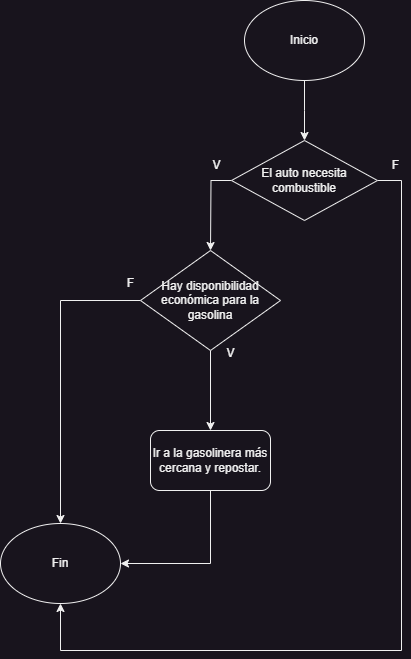

The diagram above was exported from draw.io. Its source (the exported page's mxGraphModel, read from the mxfile embedded in the PNG):
<mxGraphModel dx="880" dy="532" grid="1" gridSize="10" guides="1" tooltips="1" connect="1" arrows="1" fold="1" page="1" pageScale="1" pageWidth="827" pageHeight="1169" math="0" shadow="0">
  <root>
    <mxCell id="0" />
    <mxCell id="1" parent="0" />
    <mxCell id="4AcHEDWVUJTTToUDZqd2-2" style="edgeStyle=orthogonalEdgeStyle;rounded=0;orthogonalLoop=1;jettySize=auto;html=1;" edge="1" parent="1" source="4AcHEDWVUJTTToUDZqd2-1">
      <mxGeometry relative="1" as="geometry">
        <mxPoint x="414" y="170" as="targetPoint" />
      </mxGeometry>
    </mxCell>
    <mxCell id="4AcHEDWVUJTTToUDZqd2-1" value="Inicio" style="ellipse;whiteSpace=wrap;html=1;" vertex="1" parent="1">
      <mxGeometry x="354" y="30" width="120" height="80" as="geometry" />
    </mxCell>
    <mxCell id="4AcHEDWVUJTTToUDZqd2-4" style="edgeStyle=orthogonalEdgeStyle;rounded=0;orthogonalLoop=1;jettySize=auto;html=1;" edge="1" parent="1" source="4AcHEDWVUJTTToUDZqd2-3">
      <mxGeometry relative="1" as="geometry">
        <mxPoint x="320" y="280" as="targetPoint" />
      </mxGeometry>
    </mxCell>
    <mxCell id="4AcHEDWVUJTTToUDZqd2-5" style="edgeStyle=orthogonalEdgeStyle;rounded=0;orthogonalLoop=1;jettySize=auto;html=1;entryX=0.5;entryY=1;entryDx=0;entryDy=0;" edge="1" parent="1" source="4AcHEDWVUJTTToUDZqd2-3" target="4AcHEDWVUJTTToUDZqd2-10">
      <mxGeometry relative="1" as="geometry">
        <mxPoint x="510" y="280" as="targetPoint" />
        <Array as="points">
          <mxPoint x="511" y="210" />
          <mxPoint x="511" y="680" />
          <mxPoint x="170" y="680" />
        </Array>
      </mxGeometry>
    </mxCell>
    <mxCell id="4AcHEDWVUJTTToUDZqd2-3" value="El auto necesita combustible" style="rhombus;whiteSpace=wrap;html=1;" vertex="1" parent="1">
      <mxGeometry x="341" y="170" width="146" height="80" as="geometry" />
    </mxCell>
    <mxCell id="4AcHEDWVUJTTToUDZqd2-6" value="V" style="text;html=1;align=center;verticalAlign=middle;resizable=0;points=[];autosize=1;strokeColor=none;fillColor=none;" vertex="1" parent="1">
      <mxGeometry x="311" y="180" width="30" height="30" as="geometry" />
    </mxCell>
    <mxCell id="4AcHEDWVUJTTToUDZqd2-7" value="F" style="text;html=1;align=center;verticalAlign=middle;resizable=0;points=[];autosize=1;strokeColor=none;fillColor=none;" vertex="1" parent="1">
      <mxGeometry x="490" y="180" width="30" height="30" as="geometry" />
    </mxCell>
    <mxCell id="4AcHEDWVUJTTToUDZqd2-9" style="edgeStyle=orthogonalEdgeStyle;rounded=0;orthogonalLoop=1;jettySize=auto;html=1;entryX=0.5;entryY=0;entryDx=0;entryDy=0;" edge="1" parent="1" source="4AcHEDWVUJTTToUDZqd2-8" target="4AcHEDWVUJTTToUDZqd2-10">
      <mxGeometry relative="1" as="geometry">
        <mxPoint x="120" y="390" as="targetPoint" />
      </mxGeometry>
    </mxCell>
    <mxCell id="4AcHEDWVUJTTToUDZqd2-11" style="edgeStyle=orthogonalEdgeStyle;rounded=0;orthogonalLoop=1;jettySize=auto;html=1;entryX=0.5;entryY=0;entryDx=0;entryDy=0;" edge="1" parent="1" source="4AcHEDWVUJTTToUDZqd2-8" target="4AcHEDWVUJTTToUDZqd2-14">
      <mxGeometry relative="1" as="geometry">
        <mxPoint x="320" y="460" as="targetPoint" />
      </mxGeometry>
    </mxCell>
    <mxCell id="4AcHEDWVUJTTToUDZqd2-8" value="Hay disponibilidad económica para la gasolina" style="rhombus;whiteSpace=wrap;html=1;" vertex="1" parent="1">
      <mxGeometry x="250" y="280" width="140" height="100" as="geometry" />
    </mxCell>
    <mxCell id="4AcHEDWVUJTTToUDZqd2-10" value="Fin" style="ellipse;whiteSpace=wrap;html=1;" vertex="1" parent="1">
      <mxGeometry x="110" y="553" width="120" height="80" as="geometry" />
    </mxCell>
    <mxCell id="4AcHEDWVUJTTToUDZqd2-12" value="F" style="text;html=1;align=center;verticalAlign=middle;resizable=0;points=[];autosize=1;strokeColor=none;fillColor=none;" vertex="1" parent="1">
      <mxGeometry x="225" y="298" width="30" height="30" as="geometry" />
    </mxCell>
    <mxCell id="4AcHEDWVUJTTToUDZqd2-13" value="V" style="text;html=1;align=center;verticalAlign=middle;resizable=0;points=[];autosize=1;strokeColor=none;fillColor=none;" vertex="1" parent="1">
      <mxGeometry x="325" y="368" width="30" height="30" as="geometry" />
    </mxCell>
    <mxCell id="4AcHEDWVUJTTToUDZqd2-15" style="edgeStyle=orthogonalEdgeStyle;rounded=0;orthogonalLoop=1;jettySize=auto;html=1;entryX=1;entryY=0.5;entryDx=0;entryDy=0;" edge="1" parent="1" source="4AcHEDWVUJTTToUDZqd2-14" target="4AcHEDWVUJTTToUDZqd2-10">
      <mxGeometry relative="1" as="geometry">
        <Array as="points">
          <mxPoint x="320" y="593" />
        </Array>
      </mxGeometry>
    </mxCell>
    <mxCell id="4AcHEDWVUJTTToUDZqd2-14" value="Ir a la gasolinera más cercana y repostar." style="rounded=1;whiteSpace=wrap;html=1;" vertex="1" parent="1">
      <mxGeometry x="260" y="460" width="120" height="60" as="geometry" />
    </mxCell>
  </root>
</mxGraphModel>